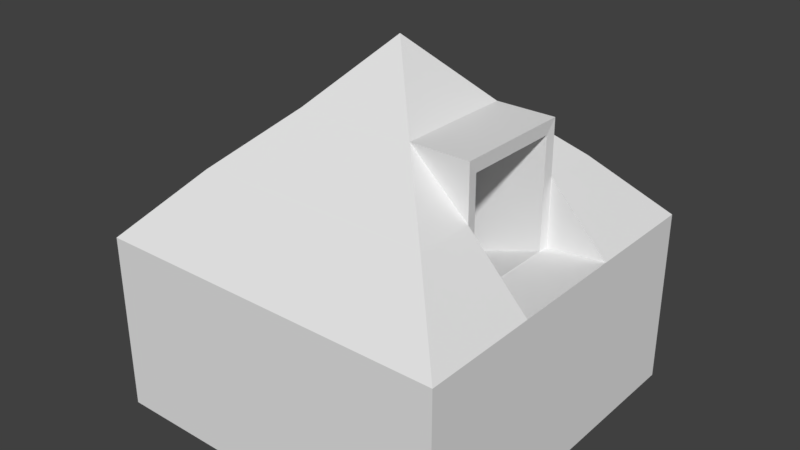 # Source: StrandardPyramid.blend  (saved by Blender 2.79.0; exported with 4.5.12 LTS)
import bpy
from mathutils import Matrix  # noqa: F401  (used for matrix-valued properties, if any)

bpy.ops.wm.read_factory_settings(use_empty=True)
scene = bpy.context.scene
scene.name = 'Scene'

# ---- collections
col_collection_1 = bpy.data.collections.new('Collection 1'); scene.collection.children.link(col_collection_1)

# ---- materials (node trees are filled in below, after node groups)
mat_material_001 = bpy.data.materials.new('Material.001')
mat_material_001.alpha_threshold = 0.0
mat_material_001.use_transparent_shadow = False
mat_material_001.roughness = 0.5
mat_material_001.line_color = (0.0, 0.0, 0.0, 1.0)

# ---- material node trees

# ---- world
world_world = bpy.data.worlds.new('World'); scene.world = world_world
world_world.color = (0.05088, 0.05088, 0.05088)
world_world.use_sun_shadow = False
world_world.sun_shadow_jitter_overblur = 0.0
world_world.cycles.sampling_method = 'MANUAL'

# ---- meshes
me_cube_014 = bpy.data.meshes.new('Cube.014')
me_cube_014.from_pydata([(1.0, 1.0, -1.0), (1.0, -1.0, -1.0), (-1.0, -1.0, -1.0), (-1.0, 1.0, -1.0), (1.0, 1.0, 1.0), (1.0, -1.0, 1.0), (-1.0, -1.0, 1.0), (-1.0, 1.0, 1.0), (1.0, 0.6667, 1.0), (1.0, 0.3333, 1.0), (1.0, -5.364e-07, 1.0), (1.0, -0.3333, 1.0), (1.0, -0.6667, 1.0), (0.6667, 1.0, 1.0), (0.3333, 1.0, 1.0), (2.384e-07, 1.0, 1.0), (-0.3333, 1.0, 1.0), (-0.6667, 1.0, 1.0), (0.6667, -1.0, 1.0), (0.3333, -1.0, 1.0), (-5.364e-07, -1.0, 1.0), (-0.3333, -1.0, 1.0), (-0.6667, -1.0, 1.0), (-1.0, -0.6667, 1.0), (-1.0, -0.3333, 1.0), (-1.0, 1.788e-07, 1.0), (-1.0, 0.3333, 1.0), (-1.0, 0.6667, 1.0), (0.6667, 0.6667, 1.707), (0.6667, 0.3333, 1.707), (0.6667, 0.3333, 0.9313), (0.6667, -0.3333, 1.707), (0.6667, -0.6667, 1.707), (0.3333, 0.6667, 1.707), (0.3333, 0.3333, 2.316), (0.3333, -3.874e-07, 2.316), (0.3333, -0.3333, 2.316), (0.3333, -0.6667, 1.707), (1.093e-07, 0.6667, 1.707), (-1.987e-08, 0.3333, 2.316), (-1.49e-07, -2.682e-07, 3.019), (-2.782e-07, -0.3333, 2.316), (-4.073e-07, -0.6667, 1.707), (-0.3333, 0.6667, 1.707), (-0.3333, 0.3333, 2.316), (-0.3333, -1.192e-07, 2.316), (-0.3333, -0.3333, 2.316), (-0.3333, -0.6667, 1.707), (-0.6667, 0.6667, 1.707), (-0.6667, 0.3333, 1.707), (-0.6667, 0.0, 1.707), (-0.6667, -0.3333, 1.707), (-0.6667, -0.6667, 1.707), (0.6667, -0.3333, 0.9313), (0.6667, -5.066e-07, 0.9313), (0.6654, 0.3333, 2.316), (0.6654, -0.3333, 2.316), (0.6654, -3.874e-07, 2.316), (0.6617, 0.278, 1.614), (0.6617, 0.278, 0.9319), (0.6617, -0.278, 1.614), (0.6617, -0.278, 0.9319), (0.6617, -1.1e-06, 0.9319), (0.6606, 0.278, 2.168), (0.6606, -0.278, 2.168), (0.6606, -1e-06, 2.168), (-0.1451, 0.278, 1.093), (-0.1451, 0.278, 0.387), (-0.1451, -0.278, 1.093), (-0.1451, -0.278, 0.387), (-0.1451, -2.482e-07, 0.387), (-0.1461, 0.278, 1.648), (-0.1461, -0.278, 1.648), (-0.1461, -1.487e-07, 1.648)], [], [(0, 1, 2, 3), (23, 6, 52), (0, 4, 8, 9, 10, 11, 12, 5, 1), (1, 5, 18, 19, 20, 21, 22, 6, 2), (2, 6, 23, 24, 25, 26, 27, 7, 3), (4, 0, 3, 7, 17, 16, 15, 14, 13), (32, 5, 12), (37, 18, 32), (42, 19, 37), (42, 21, 20), (47, 22, 21), (8, 4, 28), (28, 9, 8), (31, 12, 11), (14, 28, 13), (34, 28, 33), (11, 10, 53), (54, 53, 10), (36, 32, 31), (15, 33, 14), (38, 34, 33), (40, 34, 39), (40, 36, 35), (41, 37, 36), (15, 43, 38), (43, 39, 38), (44, 45, 40), (40, 46, 41), (41, 47, 42), (17, 43, 16), (48, 44, 43), (44, 50, 45), (45, 51, 46), (46, 52, 47), (7, 27, 48), (48, 26, 49), (49, 25, 50), (50, 24, 51), (51, 23, 52), (32, 18, 5), (37, 19, 18), (42, 20, 19), (42, 47, 21), (47, 52, 22), (13, 28, 4), (28, 29, 9), (31, 32, 12), (14, 33, 28), (29, 28, 34), (9, 29, 30), (11, 53, 31), (36, 37, 32), (15, 38, 33), (38, 39, 34), (35, 34, 40), (40, 41, 36), (41, 42, 37), (15, 16, 43), (43, 44, 39), (40, 45, 46), (41, 46, 47), (17, 48, 43), (48, 49, 44), (44, 49, 50), (45, 50, 51), (46, 51, 52), (7, 48, 17), (48, 27, 26), (49, 26, 25), (50, 25, 24), (51, 24, 23), (22, 52, 6), (39, 44, 40), (54, 10, 30), (10, 9, 30), (31, 56, 36), (29, 34, 55), (35, 57, 34), (55, 34, 57), (56, 57, 36), (36, 57, 35), (57, 65, 63, 55), (65, 73, 71, 63), (54, 62, 61, 53), (31, 60, 64, 56), (30, 59, 62, 54), (53, 61, 60, 31), (55, 63, 58, 29), (56, 64, 65, 57), (29, 58, 59, 30), (70, 67, 66, 71, 73, 72, 68, 69), (60, 68, 72, 64), (58, 66, 67, 59), (62, 70, 69, 61), (63, 71, 66, 58), (64, 72, 73, 65), (61, 69, 68, 60), (59, 67, 70, 62)])
_uv = me_cube_014.uv_layers.new(name='UVMap')
_uv.uv.foreach_set('vector', [0.7301, 0.5369, 0.5652, 0.5369, 0.5652, 0.318, 0.7301, 0.318, 0.1179, 0.4364, 0.1379, 0.4364, 0.1179, 0.4786, 0.7301, 0.5369, 0.7301, 0.7557, 0.5652, 0.7596, 0.5651, 0.7557, 0.5652, 0.7557, 0.5652, 0.7557, 0.5652, 0.7557, 0.5652, 0.7557, 0.5652, 0.5369, 0.5652, 0.5369, 0.4002, 0.5369, 0.3973, 0.318, 0.4002, 0.3179, 0.4002, 0.318, 0.4002, 0.318, 0.4002, 0.318, 0.4002, 0.318, 0.5652, 0.318, 0.5652, 0.318, 0.5652, 0.09907, 0.73, 0.09143, 0.7301, 0.09525, 0.7303, 0.09907, 0.7302, 0.09907, 0.7302, 0.09907, 0.7301, 0.09907, 0.7301, 0.318, 0.8951, 0.5368, 0.7301, 0.5369, 0.7301, 0.318, 0.8951, 0.318, 0.8972, 0.4274, 0.8958, 0.4275, 0.8958, 0.4274, 0.8958, 0.4274, 0.8958, 0.4274, 0.1296, 0.7859, 0.1552, 0.7285, 0.1723, 0.747, 0.1051, 0.786, 0.1301, 0.7281, 0.1296, 0.7859, 0.08032, 0.7862, 0.1052, 0.728, 0.1051, 0.786, 0.08032, 0.7862, 0.05539, 0.728, 0.08031, 0.728, 0.05548, 0.7863, 0.03047, 0.728, 0.05539, 0.728, 0.1202, 0.5632, 0.1338, 0.5417, 0.1545, 0.6084, 0.1545, 0.6084, 0.1067, 0.5848, 0.1202, 0.5632, 0.1458, 0.8045, 0.1723, 0.747, 0.1889, 0.7654, 0.1742, 0.5411, 0.1545, 0.6084, 0.154, 0.5413, 0.1737, 0.6685, 0.1545, 0.6084, 0.1742, 0.6086, 0.2354, 0.2988, 0.2354, 0.3407, 0.1927, 0.2988, 0.1927, 0.3407, 0.1927, 0.2988, 0.2354, 0.3407, 0.1058, 0.8378, 0.1296, 0.7859, 0.1458, 0.8045, 0.1942, 0.5411, 0.1742, 0.6086, 0.1742, 0.5411, 0.1941, 0.6087, 0.1737, 0.6685, 0.1742, 0.6086, 0.1933, 0.7363, 0.1737, 0.6685, 0.1937, 0.6688, 0.08132, 0.8963, 0.1058, 0.8378, 0.1231, 0.8557, 0.0808, 0.838, 0.1051, 0.786, 0.1058, 0.8378, 0.1942, 0.5411, 0.214, 0.6089, 0.1941, 0.6087, 0.214, 0.6089, 0.1937, 0.6688, 0.1941, 0.6087, 0.05799, 0.5162, 0.07796, 0.5162, 0.07796, 0.5583, 0.08132, 0.8963, 0.05585, 0.8382, 0.0808, 0.838, 0.0808, 0.838, 0.05548, 0.7863, 0.08032, 0.7862, 0.2342, 0.5412, 0.214, 0.6089, 0.2142, 0.5412, 0.234, 0.6091, 0.2137, 0.6691, 0.214, 0.6089, 0.05799, 0.5162, 0.07796, 0.4786, 0.07796, 0.5162, 0.07796, 0.5162, 0.09792, 0.4786, 0.09792, 0.5162, 0.05585, 0.8382, 0.03057, 0.7864, 0.05548, 0.7863, 0.01806, 0.4364, 0.03803, 0.4364, 0.03803, 0.4786, 0.03803, 0.4786, 0.05799, 0.4364, 0.05799, 0.4786, 0.05799, 0.4786, 0.07796, 0.4364, 0.07796, 0.4786, 0.07796, 0.4786, 0.09792, 0.4364, 0.09792, 0.4786, 0.09792, 0.4786, 0.1179, 0.4364, 0.1179, 0.4786, 0.1296, 0.7859, 0.1301, 0.7281, 0.1552, 0.7285, 0.1051, 0.786, 0.1052, 0.728, 0.1301, 0.7281, 0.08032, 0.7862, 0.08031, 0.728, 0.1052, 0.728, 0.08032, 0.7862, 0.05548, 0.7863, 0.05539, 0.728, 0.05548, 0.7863, 0.03057, 0.7864, 0.03047, 0.728, 0.154, 0.5413, 0.1545, 0.6084, 0.1338, 0.5417, 0.1545, 0.6084, 0.1416, 0.63, 0.1067, 0.5848, 0.1458, 0.8045, 0.1296, 0.7859, 0.1723, 0.747, 0.1742, 0.5411, 0.1742, 0.6086, 0.1545, 0.6084, 0.1416, 0.63, 0.1545, 0.6084, 0.1737, 0.6685, 0.1067, 0.5848, 0.1416, 0.63, 0.097, 0.6108, 0.1889, 0.7654, 0.2011, 0.7876, 0.1458, 0.8045, 0.1058, 0.8378, 0.1051, 0.786, 0.1296, 0.7859, 0.1942, 0.5411, 0.1941, 0.6087, 0.1742, 0.6086, 0.1941, 0.6087, 0.1937, 0.6688, 0.1737, 0.6685, 0.1598, 0.6893, 0.1737, 0.6685, 0.1933, 0.7363, 0.08132, 0.8963, 0.0808, 0.838, 0.1058, 0.8378, 0.0808, 0.838, 0.08032, 0.7862, 0.1051, 0.786, 0.1942, 0.5411, 0.2142, 0.5412, 0.214, 0.6089, 0.214, 0.6089, 0.2137, 0.6691, 0.1937, 0.6688, 0.07796, 0.5583, 0.07796, 0.5162, 0.09792, 0.5162, 0.0808, 0.838, 0.05585, 0.8382, 0.05548, 0.7863, 0.2342, 0.5412, 0.234, 0.6091, 0.214, 0.6089, 0.03803, 0.4786, 0.05799, 0.4786, 0.05799, 0.5162, 0.05799, 0.5162, 0.05799, 0.4786, 0.07796, 0.4786, 0.07796, 0.5162, 0.07796, 0.4786, 0.09792, 0.4786, 0.09792, 0.5162, 0.09792, 0.4786, 0.1179, 0.4786, 0.2542, 0.5413, 0.234, 0.6091, 0.2342, 0.5412, 0.03803, 0.4786, 0.03803, 0.4364, 0.05799, 0.4364, 0.05799, 0.4786, 0.05799, 0.4364, 0.07796, 0.4364, 0.07796, 0.4786, 0.07796, 0.4364, 0.09792, 0.4364, 0.09792, 0.4786, 0.09792, 0.4364, 0.1179, 0.4364, 0.03047, 0.728, 0.03057, 0.7864, 0.005542, 0.728, 0.1937, 0.6688, 0.2137, 0.6691, 0.1933, 0.7363, 0.1927, 0.3407, 0.2354, 0.3407, 0.1927, 0.3825, 0.2354, 0.3407, 0.2354, 0.3825, 0.1927, 0.3825, 0.2363, 0.9804, 0.1599, 0.9802, 0.1599, 0.9386, -0.0001636, 0.9804, 0.07625, 0.9386, 0.07625, 0.9802, 0.1181, 0.9386, 0.1181, 0.9802, 0.07625, 0.9386, 0.07625, 0.9802, 0.07625, 0.9386, 0.1181, 0.9802, 0.1599, 0.9802, 0.1181, 0.9802, 0.1599, 0.9386, 0.1599, 0.9386, 0.1181, 0.9802, 0.1181, 0.9386, 0.05289, 0.7105, 0.05289, 0.6919, 0.08776, 0.6919, 0.09471, 0.7105, 0.1921, 0.9075, 0.1921, 0.8651, 0.2043, 0.8651, 0.2043, 0.9075, 0.1927, 0.3407, 0.1921, 0.3407, 0.1921, 0.3058, 0.1927, 0.2988, 0.01094, 0.634, 0.0179, 0.6223, 0.01801, 0.6919, 0.01107, 0.7105, 0.1927, 0.3825, 0.1921, 0.3755, 0.1921, 0.3407, 0.1927, 0.3407, 0.0108, 0.5368, 0.01778, 0.5368, 0.0179, 0.6223, 0.01094, 0.634, 0.09471, 0.7105, 0.08776, 0.6919, 0.08787, 0.6223, 0.09483, 0.634, 0.01107, 0.7105, 0.01801, 0.6919, 0.05289, 0.6919, 0.05289, 0.7105, 0.09483, 0.634, 0.08787, 0.6223, 0.08799, 0.5368, 0.09496, 0.5368, 0.1921, 0.8093, 0.2043, 0.8095, 0.2043, 0.8406, 0.2043, 0.8651, 0.1921, 0.8651, 0.1798, 0.8651, 0.1798, 0.8406, 0.1798, 0.8095, 0.1592, 0.8942, 0.1592, 0.8519, 0.1798, 0.8651, 0.1798, 0.9075, 0.2249, 0.8942, 0.2249, 0.8519, 0.2511, 0.835, 0.2502, 0.8779, 0.1921, 0.3407, 0.06997, 0.3407, 0.06997, 0.3058, 0.1921, 0.3058, 0.2043, 0.9075, 0.2043, 0.8651, 0.2249, 0.8519, 0.2249, 0.8942, 0.1798, 0.9075, 0.1798, 0.8651, 0.1921, 0.8651, 0.1921, 0.9075, 0.134, 0.8779, 0.133, 0.835, 0.1592, 0.8519, 0.1592, 0.8942, 0.1921, 0.3755, 0.06997, 0.3755, 0.06997, 0.3407, 0.1921, 0.3407])
me_cube_014.materials.append(mat_material_001)
me_cube_014.use_remesh_preserve_volume = False
me_cube_014.use_remesh_preserve_attributes = False
me_cube_014.use_mirror_vertex_groups = False
me_cube_014.update()

# ---- objects
ob_cube_008 = bpy.data.objects.new('Cube.008', me_cube_014)

# ---- transforms, parenting, visibility, modifiers, constraints
ob_cube_008.location = (0.0, 0.0, 0.0)
ob_cube_008.scale = (5.0, 5.0, 2.5)
ob_cube_008.lock_rotations_4d = False
ob_cube_008.empty_display_type = 'ARROWS'
ob_cube_008.lineart.crease_threshold = 0.0

# ---- collection membership
col_collection_1.objects.link(ob_cube_008)

# ---- scene / render settings (as saved in the file)
scene.frame_start = 1; scene.frame_end = 250; scene.frame_set(1)
scene.render.engine = 'BLENDER_EEVEE_NEXT'
scene.render.resolution_percentage = 50
scene.render.dither_intensity = 0.0
scene.cycles.use_denoising = False
scene.cycles.samples = 128
scene.cycles.sampling_pattern = 'TABULATED_SOBOL'
scene.cycles.use_adaptive_sampling = False
scene.cycles.use_light_tree = False
scene.cycles.blur_glossy = 0.0
scene.cycles.sample_clamp_indirect = 0.0
scene.view_settings.view_transform = 'Standard'
bpy.context.view_layer.update()

# ---- added for rendering (the .blend has no active camera and no usable light): camera, sun
cam_auto = bpy.data.cameras.new('AutoCamera')
cam_auto.lens = 50.0
cam_auto.sensor_width = 36.0
cam_auto.clip_end = 1000.0
ob_auto_camera = bpy.data.objects.new('AutoCamera', cam_auto)
scene.collection.objects.link(ob_auto_camera)
ob_auto_camera.location = (16.0508, -19.2609, 15.3644)
ob_auto_camera.rotation_euler = (1.09748, -7.21219e-08, 0.694738)
scene.camera = ob_auto_camera
light_auto_sun = bpy.data.lights.new('AutoSun', 'SUN')
light_auto_sun.energy = 3.0
light_auto_sun.angle = 0.0523599
ob_auto_sun = bpy.data.objects.new('AutoSun', light_auto_sun)
scene.collection.objects.link(ob_auto_sun)
ob_auto_sun.rotation_euler = (0.872665, 0.174533, 0.523599)
bpy.context.view_layer.update()
